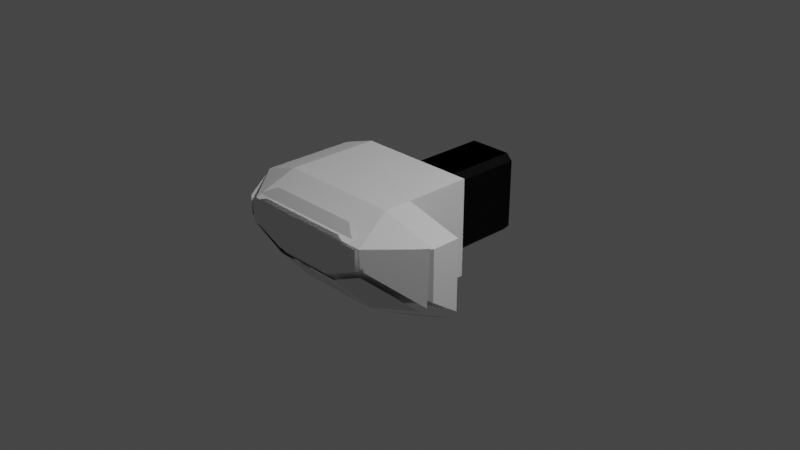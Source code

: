 # Source: ERSInternal.blend  (saved by Blender 3.1.7; exported with 4.5.12 LTS)
import bpy
from mathutils import Matrix  # noqa: F401  (used for matrix-valued properties, if any)

bpy.ops.wm.read_factory_settings(use_empty=True)
scene = bpy.context.scene
scene.name = 'Scene'

# ---- collections
col_collection = bpy.data.collections.new('Collection'); scene.collection.children.link(col_collection)
col_collider_collider_010 = bpy.data.collections.new('collider:collider.010')  # instanced only; not linked into the scene
col_collider_collider_collider = bpy.data.collections.new('collider:collider:collider')  # instanced only; not linked into the scene
col_collider_collider_011 = bpy.data.collections.new('collider:collider.011')  # instanced only; not linked into the scene
col_collider_collider_collider_001 = bpy.data.collections.new('collider:collider:collider.001')  # instanced only; not linked into the scene

# ---- images (referenced by path relative to the original .blend; pixels are not part of the script)
import os
ASSET_DIR = os.environ.get("B2B_ASSET_DIR", "")  # directory of the original .blend (textures are referenced by path, not embedded)
HERE = os.path.dirname(os.path.abspath(__file__))  # packed textures are extracted next to this script under _unpacked/

def load_image(name, relpath, width, height, colorspace="sRGB"):
    """Load a texture the original file referenced (path relative to the .blend, or extracted next to this script)."""
    p = next((c for c in (os.path.join(HERE, relpath), os.path.join(ASSET_DIR, relpath)) if relpath and os.path.exists(c)), "")
    if p:
        img = bpy.data.images.load(p, check_existing=True)
        img.name = name
    else:  # same state as the original file: an image datablock whose file is absent (Cycles renders it pink)
        img = bpy.data.images.new(name, width, height)
        img.source = "FILE"
        img.filepath = "//" + (relpath or name)
    img.colorspace_settings.name = colorspace
    return img
img_ers_torec_diffusemap_v2 = load_image('ERS_Torec-DiffuseMap_V2', 'ERS_Torec-DiffuseMap_V2.dds', 1024, 1024, 'sRGB')
img_ers_torecnormalmap_v2 = load_image('ERS_TorecNormalMap_v2', 'ERS_TorecNormalMap_v2.dds', 1024, 1024, 'sRGB')

# ---- materials (node trees are filled in below, after node groups)
mat_material_002 = bpy.data.materials.new('Material.002')
mat_material_002.use_transparent_shadow = False
mat_material_003 = bpy.data.materials.new('Material.003')
mat_material_003.use_transparent_shadow = False
mat_ersinternal001mat = bpy.data.materials.new('ERSInternal001Mat')
mat_ersinternal001mat.use_transparent_shadow = False

# ---- node groups
ng_color4 = bpy.data.node_groups.new('Color4', 'ShaderNodeTree')
_s = ng_color4.interface.new_socket(name='Color', in_out='OUTPUT', socket_type='NodeSocketColor')
_s = ng_color4.interface.new_socket(name='Alpha', in_out='OUTPUT', socket_type='NodeSocketFloat')
_s = ng_color4.interface.new_socket(name='Color', in_out='INPUT', socket_type='NodeSocketColor')
_s = ng_color4.interface.new_socket(name='Alpha', in_out='INPUT', socket_type='NodeSocketFloat')
_s.min_value = 1.0
_N = ng_color4.nodes; _L = ng_color4.links
n0 = _N.new('NodeGroupInput'); n0.name = 'Group Input'; n0.location = (-403, 18)
n1 = _N.new('NodeGroupOutput'); n1.name = 'Group Output'; n1.location = (154, 24)
_L.new(n0.outputs[1], n1.inputs[1])
_L.new(n0.outputs[0], n1.inputs[0])
n1.is_active_output = True
ng_maincolor = bpy.data.node_groups.new('MainColor', 'ShaderNodeTree')
_s = ng_maincolor.interface.new_socket(name='Color', in_out='OUTPUT', socket_type='NodeSocketColor')
_s = ng_maincolor.interface.new_socket(name='Alpha', in_out='OUTPUT', socket_type='NodeSocketFloat')
_s = ng_maincolor.interface.new_socket(name='VColor', in_out='INPUT', socket_type='NodeSocketColor')
_s = ng_maincolor.interface.new_socket(name='VAlpha', in_out='INPUT', socket_type='NodeSocketFloat')
_s.min_value = 1e+04
_s = ng_maincolor.interface.new_socket(name='CColor', in_out='INPUT', socket_type='NodeSocketColor')
_s = ng_maincolor.interface.new_socket(name='CAlpha', in_out='INPUT', socket_type='NodeSocketFloat')
_s.min_value = 1.0
_s = ng_maincolor.interface.new_socket(name='TColor', in_out='INPUT', socket_type='NodeSocketColor')
_s = ng_maincolor.interface.new_socket(name='TAlpha', in_out='INPUT', socket_type='NodeSocketFloat')
_s.min_value = 1.0
_N = ng_maincolor.nodes; _L = ng_maincolor.links
n0 = _N.new('NodeGroupInput'); n0.name = 'Group Input'; n0.location = (-284, 35)
n1 = _N.new('NodeGroupOutput'); n1.name = 'Group Output'; n1.location = (332, -19)
n2 = _N.new('ShaderNodeMix'); n2.name = 'VC*CC*TC'; n2.location = (127, -33)
n2.label = 'VC*CC*TC'
n2.hide = True
n2.data_type = 'RGBA'
n2.blend_type = 'MULTIPLY'
n2.inputs[0].default_value = 1.0
n3 = _N.new('ShaderNodeMix'); n3.name = 'VC*CC'; n3.location = (-44, 33)
n3.label = 'VC*CC'
n3.hide = True
n3.data_type = 'RGBA'
n3.blend_type = 'MULTIPLY'
n3.inputs[0].default_value = 1.0
n4 = _N.new('ShaderNodeMath'); n4.name = 'VA*CA'; n4.location = (-59, -19)
n4.label = 'VA*CA'
n4.hide = True
n4.operation = 'MULTIPLY'
n4.inputs[2].default_value = 0.0
n5 = _N.new('ShaderNodeMath'); n5.name = 'VA*CA*TA'; n5.location = (130, -79)
n5.label = 'VA*CA*TA'
n5.hide = True
n5.operation = 'MULTIPLY'
n5.inputs[2].default_value = 0.0
_L.new(n0.outputs[2], n3.inputs[7])
_L.new(n0.outputs[4], n2.inputs[7])
_L.new(n2.outputs[2], n1.inputs[0])
_L.new(n3.outputs[2], n2.inputs[6])
_L.new(n0.outputs[0], n3.inputs[6])
_L.new(n0.outputs[1], n4.inputs[0])
_L.new(n0.outputs[3], n4.inputs[1])
_L.new(n4.outputs[0], n5.inputs[0])
_L.new(n0.outputs[5], n5.inputs[1])
_L.new(n5.outputs[0], n1.inputs[1])
n1.is_active_output = True
ng_standardshader = bpy.data.node_groups.new('StandardShader', 'ShaderNodeTree')
_s = ng_standardshader.interface.new_socket(name='BSDF', in_out='OUTPUT', socket_type='NodeSocketShader')
_s = ng_standardshader.interface.new_socket(name='BaseColor', in_out='INPUT', socket_type='NodeSocketColor')
_s = ng_standardshader.interface.new_socket(name='Shininess', in_out='INPUT', socket_type='NodeSocketFloat')
_s.min_value = 1e+04
_s = ng_standardshader.interface.new_socket(name='Gloss', in_out='INPUT', socket_type='NodeSocketFloat')
_s.min_value = 1e+04
_s = ng_standardshader.interface.new_socket(name='Emission', in_out='INPUT', socket_type='NodeSocketColor')
_s = ng_standardshader.interface.new_socket(name='Emission Strength', in_out='INPUT', socket_type='NodeSocketFloat')
_s.min_value = 1e+06
_s = ng_standardshader.interface.new_socket(name='Alpha', in_out='INPUT', socket_type='NodeSocketFloat')
_s.min_value = 1.0
_s = ng_standardshader.interface.new_socket(name='NormalColor', in_out='INPUT', socket_type='NodeSocketColor')
_N = ng_standardshader.nodes; _L = ng_standardshader.links
n0 = _N.new('NodeGroupOutput'); n0.name = 'Group Output'; n0.location = (555, 248)
n1 = _N.new('NodeGroupInput'); n1.name = 'Group Input'; n1.location = (-444, 74)
n2 = _N.new('ShaderNodeNormalMap'); n2.name = 'Normal Map'; n2.location = (-96, -256)
n2.hide = True
n3 = _N.new('ShaderNodeMath'); n3.name = 'Roughness'; n3.location = (-4, -2)
n3.label = 'Roughness'
n3.hide = True
n3.operation = 'SQRT'
n3.inputs[2].default_value = 0.0
n4 = _N.new('ShaderNodeMath'); n4.name = 'SpecularConv'; n4.location = (-120, 39)
n4.label = 'SpecularConv'
n4.hide = True
n4.operation = 'SQRT'
n4.inputs[2].default_value = 0.0
n5 = _N.new('ShaderNodeMath'); n5.name = 'Gloss2Rough'; n5.location = (-176, -1)
n5.label = 'Gloss2Rough'
n5.hide = True
n5.operation = 'SUBTRACT'
n5.inputs[0].default_value = 1.0
n5.inputs[2].default_value = 0.0
n6 = _N.new('ShaderNodeBsdfPrincipled'); n6.name = 'Principled BSDF'; n6.location = (226, 256)
n6.distribution = 'GGX'
n6.subsurface_method = 'BURLEY'
n6.inputs[3].default_value = 1.45
_L.new(n6.outputs[0], n0.inputs[0])
_L.new(n4.outputs[0], n6.inputs[13])
_L.new(n1.outputs[3], n6.inputs[27])
_L.new(n3.outputs[0], n6.inputs[2])
_L.new(n1.outputs[0], n6.inputs[0])
_L.new(n1.outputs[1], n4.inputs[0])
_L.new(n1.outputs[6], n2.inputs[1])
_L.new(n5.outputs[0], n3.inputs[0])
_L.new(n1.outputs[2], n5.inputs[1])
_L.new(n2.outputs[0], n6.inputs[5])
_L.new(n1.outputs[5], n6.inputs[4])
_L.new(n1.outputs[4], n6.inputs[28])
n0.is_active_output = True
ng_dxtnormal = bpy.data.node_groups.new('dxtNormal', 'ShaderNodeTree')
_s = ng_dxtnormal.interface.new_socket(name='Color', in_out='OUTPUT', socket_type='NodeSocketColor')
_s = ng_dxtnormal.interface.new_socket(name='RGB', in_out='INPUT', socket_type='NodeSocketColor')
_s = ng_dxtnormal.interface.new_socket(name='Alpha', in_out='INPUT', socket_type='NodeSocketFloat')
_s.min_value = 1e+04
_N = ng_dxtnormal.nodes; _L = ng_dxtnormal.links
n0 = _N.new('NodeReroute'); n0.name = 'Reroute'; n0.location = (396, 44)
n0.width = 100
n0.socket_idname = 'NodeSocketFloat'
n1 = _N.new('NodeReroute'); n1.name = 'Reroute.002'; n1.location = (378, 56)
n1.width = 100
n1.socket_idname = 'NodeSocketFloat'
n2 = _N.new('NodeReroute'); n2.name = 'Reroute.001'; n2.location = (376, 13)
n2.width = 100
n2.socket_idname = 'NodeSocketFloat'
n3 = _N.new('NodeGroupInput'); n3.name = 'dxtNormalInput'; n3.location = (36, 79)
n3.label = 'dxtNormalInput'
n4 = _N.new('NodeGroupOutput'); n4.name = 'dxtNormalOutput'; n4.location = (1779, 73)
n4.label = 'dxtNormalOutput'
n5 = _N.new('ShaderNodeSeparateColor'); n5.name = 'dxtNormal.separateRGB'; n5.location = (215, 54)
n5.label = 'separateRGB'
n5.width = 125
n5.hide = True
n6 = _N.new('ShaderNodeVectorMath'); n6.name = 'mul2'; n6.location = (611, 34)
n6.label = '*2'
n6.hide = True
n6.operation = 'SCALE'
n6.inputs[3].default_value = 2.0
n7 = _N.new('ShaderNodeCombineXYZ'); n7.name = 'Combine XYZ'; n7.location = (446, 34)
n7.hide = True
n8 = _N.new('ShaderNodeVectorMath'); n8.name = 'xy_dot_xy'; n8.location = (941, 34)
n8.label = 'xy . xy'
n8.hide = True
n8.operation = 'DOT_PRODUCT'
n9 = _N.new('ShaderNodeMath'); n9.name = 'subXY'; n9.location = (1106, 34)
n9.label = 'Z^2'
n9.hide = True
n9.operation = 'SUBTRACT'
n9.use_clamp = True
n9.inputs[0].default_value = 1.0
n9.inputs[2].default_value = 0.0
n10 = _N.new('ShaderNodeMath'); n10.name = 'sqrtZ2'; n10.location = (1271, 34)
n10.label = 'Z = sqrt(1-X^2-Y^2)'
n10.hide = True
n10.operation = 'SQRT'
n10.inputs[2].default_value = 0.0
n11 = _N.new('ShaderNodeCombineColor'); n11.name = 'Combine RGB'; n11.location = (1593, 53)
n11.hide = True
n12 = _N.new('ShaderNodeMath'); n12.name = 'zToBlue'; n12.location = (1436, 34)
n12.label = 'Z to Blue'
n12.hide = True
n12.operation = 'MULTIPLY_ADD'
n13 = _N.new('ShaderNodeVectorMath'); n13.name = 'sub1'; n13.location = (776, 34)
n13.label = '-1'
n13.hide = True
n13.operation = 'SUBTRACT'
n13.inputs[1].default_value = (1.0, 1.0, 0.0)
_L.new(n3.outputs[0], n5.inputs[0])
_L.new(n5.outputs[1], n0.inputs[0])
_L.new(n3.outputs[1], n2.inputs[0])
_L.new(n2.outputs[0], n1.inputs[0])
_L.new(n1.outputs[0], n11.inputs[0])
_L.new(n11.outputs[0], n4.inputs[0])
_L.new(n7.outputs[0], n6.inputs[0])
_L.new(n6.outputs[0], n13.inputs[0])
_L.new(n9.outputs[0], n10.inputs[0])
_L.new(n10.outputs[0], n12.inputs[0])
_L.new(n12.outputs[0], n11.inputs[2])
_L.new(n0.outputs[0], n7.inputs[1])
_L.new(n2.outputs[0], n7.inputs[0])
_L.new(n0.outputs[0], n11.inputs[1])
_L.new(n13.outputs[0], n8.inputs[0])
_L.new(n13.outputs[0], n8.inputs[1])
_L.new(n8.outputs[1], n9.inputs[1])
n4.is_active_output = True

# ---- material node trees
mat_material_002.use_nodes = True; mat_material_002.node_tree.nodes.clear()
_N = mat_material_002.node_tree.nodes; _L = mat_material_002.node_tree.links
n0 = _N.new('ShaderNodeBsdfPrincipled'); n0.name = 'Principled BSDF'; n0.location = (10, 300)
n0.distribution = 'GGX'
n0.subsurface_method = 'RANDOM_WALK_SKIN'
n0.inputs[3].default_value = 1.45
n0.inputs[27].default_value = (0.0, 0.0, 0.0, 1.0)
n0.inputs[28].default_value = 1.0
n1 = _N.new('ShaderNodeOutputMaterial'); n1.name = 'Material Output'; n1.location = (300, 300)
_L.new(n0.outputs[0], n1.inputs[0])
n1.is_active_output = True
mat_material_003.use_nodes = True; mat_material_003.node_tree.nodes.clear()
_N = mat_material_003.node_tree.nodes; _L = mat_material_003.node_tree.links
n0 = _N.new('ShaderNodeOutputMaterial'); n0.name = 'Material Output'; n0.location = (300, 300)
n1 = _N.new('ShaderNodeMixShader'); n1.name = 'Mix Shader'; n1.location = (19, 220)
n2 = _N.new('ShaderNodeLightPath'); n2.name = 'Light Path'; n2.location = (-232, 180)
n2.hide = True
n3 = _N.new('ShaderNodeEmission'); n3.name = 'Emission'; n3.location = (-210, 127)
n3.hide = True
n4 = _N.new('ShaderNodeGroup'); n4.name = '_Color'; n4.location = (-420, 126)
n4.label = '_Color'
n4.hide = True
n4.node_tree = ng_color4
n4.inputs[0].default_value = (1.0, 1.0, 1.0, 1.0)
n4.inputs[1].default_value = 1.0
_L.new(n1.outputs[0], n0.inputs[0])
_L.new(n2.outputs[0], n1.inputs[0])
_L.new(n3.outputs[0], n1.inputs[2])
_L.new(n4.outputs[0], n3.inputs[0])
_L.new(n4.outputs[1], n3.inputs[1])
n0.is_active_output = True
mat_ersinternal001mat.use_nodes = True; mat_ersinternal001mat.node_tree.nodes.clear()
_N = mat_ersinternal001mat.node_tree.nodes; _L = mat_ersinternal001mat.node_tree.links
n0 = _N.new('ShaderNodeVertexColor'); n0.name = 'Vertex Color'; n0.location = (-88, -138)
n0.hide = True
n1 = _N.new('ShaderNodeTexImage'); n1.name = '_MainTex'; n1.location = (-200, -238)
n1.label = '_MainTex'
n1.hide = True
n1.image = img_ers_torec_diffusemap_v2
n2 = _N.new('ShaderNodeTexImage'); n2.name = '_BumpMap'; n2.location = (-188, -311)
n2.label = '_BumpMap'
n2.hide = True
n2.image = img_ers_torecnormalmap_v2
n3 = _N.new('ShaderNodeUVMap'); n3.name = 'UV Map'; n3.location = (-398, -256)
n4 = _N.new('ShaderNodeOutputMaterial'); n4.name = 'Material Output'; n4.location = (730, -26)
n5 = _N.new('ShaderNodeGroup'); n5.name = '_Color'; n5.location = (-87, -190)
n5.label = '_Color'
n5.hide = True
n5.node_tree = ng_color4
n5.inputs[0].default_value = (1.0, 1.0, 1.0, 1.0)
n5.inputs[1].default_value = 1.0
n6 = _N.new('ShaderNodeGroup'); n6.name = 'MainColor'; n6.location = (104, -41)
n6.node_tree = ng_maincolor
n7 = _N.new('ShaderNodeGroup'); n7.name = 'StandardShader'; n7.location = (489, -47)
n7.node_tree = ng_standardshader
n7.inputs[3].default_value = (0.0, 0.0, 0.0, 1.0)
n7.inputs[4].default_value = 1.0
n8 = _N.new('ShaderNodeValue'); n8.name = '_Shininess'; n8.location = (289, -30)
n8.label = '_Shininess'
n8.hide = True
n8.outputs[0].default_value = 0.452
n9 = _N.new('ShaderNodeGroup'); n9.name = 'dxtNormal'; n9.location = (104, -318)
n9.hide = True
n9.node_tree = ng_dxtnormal
n10 = _N.new('ShaderNodeValue'); n10.name = '_Opacity'; n10.location = (277, -211)
n10.label = '_Opacity'
n10.hide = True
n10.outputs[0].default_value = 1.0
_L.new(n2.outputs[0], n9.inputs[0])
_L.new(n2.outputs[1], n9.inputs[1])
_L.new(n5.outputs[0], n6.inputs[2])
_L.new(n5.outputs[1], n6.inputs[3])
_L.new(n6.outputs[0], n7.inputs[0])
_L.new(n6.outputs[1], n7.inputs[2])
_L.new(n3.outputs[0], n1.inputs[0])
_L.new(n1.outputs[0], n6.inputs[4])
_L.new(n1.outputs[1], n6.inputs[5])
_L.new(n7.outputs[0], n4.inputs[0])
_L.new(n3.outputs[0], n2.inputs[0])
_L.new(n0.outputs[0], n6.inputs[0])
_L.new(n0.outputs[1], n6.inputs[1])
_L.new(n8.outputs[0], n7.inputs[1])
_L.new(n9.outputs[0], n7.inputs[6])
_L.new(n10.outputs[0], n7.inputs[5])
n4.is_active_output = True

# ---- world
world_world = bpy.data.worlds.new('World'); scene.world = world_world
world_world.use_nodes = True; world_world.node_tree.nodes.clear()
_N = world_world.node_tree.nodes; _L = world_world.node_tree.links
n0 = _N.new('ShaderNodeOutputWorld'); n0.name = 'World Output'; n0.location = (300, 300)
n1 = _N.new('ShaderNodeBackground'); n1.name = 'Background'; n1.location = (10, 300)
n1.inputs[0].default_value = (0.05088, 0.05088, 0.05088, 1.0)
_L.new(n1.outputs[0], n0.inputs[0])
n0.is_active_output = True
world_world.color = (0.05088, 0.05088, 0.05088)
world_world.use_sun_shadow = False
world_world.sun_shadow_jitter_overblur = 0.0

# ---- cameras
cam_camera = bpy.data.cameras.new('Camera')
cam_camera.clip_end = 100.0
cam_camera.ortho_scale = 7.314

# ---- lights
light_light = bpy.data.lights.new('Light', 'POINT')
light_light.transmission_factor = 0.0
light_light.energy = 1000.0
light_light.shadow_soft_size = 0.1
light_light.shadow_maximum_resolution = 0.006
light_light.use_absolute_resolution = True

# ---- meshes
me_cube_001 = bpy.data.meshes.new('Cube.001')
me_cube_001.from_pydata([(-0.7885, -0.3982, -0.5582), (-0.7885, -0.3982, 0.5224), (-0.3124, 0.3399, -0.4982), (-0.3124, 0.3399, 0.423), (0.5697, -0.3982, -0.5582), (0.5697, -0.3982, 0.5224), (0.3148, 0.3399, -0.4982), (0.3148, 0.3399, 0.423), (-1.188, 0.3399, -0.4324), (-1.188, -0.3982, -0.4324), (-1.188, -0.3982, 0.3912), (-1.188, 0.3399, 0.3912), (-0.7885, -0.8298, -0.4179), (-0.7885, -0.7083, 0.5224), (0.5697, -0.7083, 0.5224), (0.5697, -0.8298, -0.4179), (-1.188, -0.7083, -0.2121), (-1.188, -0.7083, 0.3912), (1.204, -0.3982, -0.403), (1.204, -0.7083, -0.1879), (1.204, -0.3982, 0.3652), (1.204, -0.7083, 0.3652), (-0.3398, -1.206, -0.06889), (-0.7552, -1.206, 0.3689), (0.757, -1.206, 0.3689), (0.2753, -1.206, -0.06889), (-0.7533, -1.206, 0.158), (0.7697, -1.206, 0.158), (-0.7885, 0.3399, 0.5224), (-0.7885, 0.3399, -0.5582), (0.5697, 0.3399, -0.5582), (0.5697, 0.3399, 0.5224)], [], [(28, 1, 10, 11), (30, 4, 5, 31), (10, 1, 13, 17), (29, 0, 4, 30), (31, 5, 1, 28), (9, 8, 11, 10), (0, 29, 8, 9), (29, 28, 11, 8), (5, 4, 18, 20), (21, 19, 27, 24), (17, 13, 23), (4, 0, 12, 15), (0, 9, 16, 12), (9, 10, 17, 16), (1, 5, 14, 13), (20, 18, 19, 21), (14, 5, 20, 21), (4, 15, 19, 18), (14, 21, 24), (25, 22, 23, 24), (23, 22, 26), (25, 24, 27), (13, 14, 24, 23), (19, 15, 25, 27), (12, 16, 26, 22), (16, 17, 23, 26), (15, 12, 22, 25), (2, 3, 28, 29), (6, 2, 29, 30), (3, 7, 31, 28), (7, 6, 30, 31)])
_uv = me_cube_001.uv_layers.new(name='UVMap')
_uv.uv.foreach_set('vector', [0.875, 0.5, 0.875, 0.75, 0.875, 0.75, 0.875, 0.5, 0.375, 0.5, 0.375, 0.75, 0.625, 0.75, 0.625, 0.5, 0.875, 0.75, 0.875, 0.75, 0.875, 0.75, 0.875, 0.75, 0.125, 0.5, 0.125, 0.75, 0.375, 0.75, 0.375, 0.5, 0.625, 0.5, 0.625, 0.75, 0.875, 0.75, 0.875, 0.5, 0.375, 0.0, 0.375, 0.25, 0.625, 0.25, 0.625, 0.0, 0.125, 0.75, 0.125, 0.5, 0.125, 0.5, 0.125, 0.75, 0.375, 0.25, 0.625, 0.25, 0.625, 0.25, 0.375, 0.25, 0.625, 0.75, 0.375, 0.75, 0.375, 0.75, 0.625, 0.75, 0.625, 0.75, 0.375, 0.75, 0.375, 0.75, 0.625, 0.75, 0.875, 0.75, 0.875, 0.75, 0.875, 0.75, 0.375, 0.75, 0.125, 0.75, 0.125, 0.75, 0.375, 0.75, 0.125, 0.75, 0.125, 0.75, 0.125, 0.75, 0.125, 0.75, 0.375, 0.0, 0.625, 0.0, 0.625, 0.0, 0.375, 0.0, 0.875, 0.75, 0.625, 0.75, 0.625, 0.75, 0.875, 0.75, 0.625, 0.75, 0.375, 0.75, 0.375, 0.75, 0.625, 0.75, 0.625, 0.75, 0.625, 0.75, 0.625, 0.75, 0.625, 0.75, 0.375, 0.75, 0.375, 0.75, 0.375, 0.75, 0.375, 0.75, 0.625, 0.75, 0.625, 0.75, 0.625, 0.75, 0.375, 0.75, 0.375, 1.0, 0.625, 1.0, 0.625, 0.75, 0.625, 1.0, 0.375, 1.0, 0.375, 1.0, 0.375, 0.75, 0.625, 0.75, 0.375, 0.75, 0.875, 0.75, 0.625, 0.75, 0.625, 0.75, 0.875, 0.75, 0.375, 0.75, 0.375, 0.75, 0.375, 0.75, 0.375, 0.75, 0.125, 0.75, 0.125, 0.75, 0.125, 0.75, 0.125, 0.75, 0.375, 0.0, 0.625, 0.0, 0.625, 0.0, 0.375, 0.0, 0.375, 0.75, 0.125, 0.75, 0.125, 0.75, 0.375, 0.75, 0.398, 0.2683, 0.602, 0.2683, 0.625, 0.25, 0.375, 0.25, 0.398, 0.4817, 0.398, 0.2683, 0.375, 0.25, 0.375, 0.5, 0.602, 0.2683, 0.602, 0.4817, 0.625, 0.5, 0.625, 0.25, 0.602, 0.4817, 0.398, 0.4817, 0.375, 0.5, 0.625, 0.5])
me_cube_001.use_remesh_fix_poles = True
me_cube_001.use_remesh_preserve_attributes = False
me_cube_001.update()
me_externalglassframeborderobj1_001 = bpy.data.meshes.new('ExternalGlassFrameBorderObj1.001')
me_externalglassframeborderobj1_001.from_pydata([(-0.05986, -0.45, -0.1257), (-0.4293, -0.3573, 0.2784), (-0.4293, 0.3573, 0.2784), (-0.05986, 0.45, -0.1257), (-0.4268, -0.6776, 0.8162), (-0.3197, -0.5177, 0.8973), (-0.3197, 0.5177, 0.8973), (-0.4268, 0.6776, 0.8162), (-0.4276, 0.823, 0.539), (-0.4268, 0.8225, 0.7465), (0.05312, 1.18, 0.7425), (0.02271, 1.18, 0.1368), (-0.4613, -0.7526, 0.7468), (-0.4613, 0.7526, 0.7468), (-0.4618, 0.7427, 0.5231), (-0.4616, 0.357, 0.357), (-0.4616, -0.357, 0.357), (-0.4618, -0.7427, 0.5231), (-0.4289, 0.7777, 0.4673), (-0.008418, 1.113, 0.0882), (-0.05862, 0.4831, -0.1197), (-0.4291, 0.3901, 0.2859), (-0.4268, -0.8225, 0.7465), (-0.4276, -0.823, 0.539), (0.02271, -1.18, 0.1368), (0.05312, -1.18, 0.7425), (-0.008418, -1.113, 0.0882), (-0.4289, -0.7777, 0.4673), (-0.4291, -0.3901, 0.2859), (-0.05862, -0.4831, -0.1197), (0.01515, 0.5496, -0.1549), (0.06306, 1.154, 0.04234), (0.3616, 1.208, -0.09094), (0.3618, 0.7964, -0.262), (0.3616, -1.208, -0.09094), (0.06306, -1.154, 0.04234), (0.01515, -0.5496, -0.1549), (0.3618, -0.7964, -0.262)], [], [(0, 3, 2, 1), (4, 7, 6, 5), (22, 25, 24, 23), (19, 18, 21, 20), (35, 34, 37, 36), (9, 8, 11, 10), (14, 13, 12, 17, 16, 15), (30, 33, 32, 31), (28, 27, 26, 29)])
_uv = me_externalglassframeborderobj1_001.uv_layers.new(name='UVMap')
_uv.uv.foreach_set('vector', [0.8247, 0.9508, 0.8247, 0.972, 0.831, 0.972, 0.831, 0.9508, 0.8315, 0.9787, 0.8315, 0.9504, 0.8242, 0.9504, 0.8242, 0.9787, 0.825, 0.9553, 0.8237, 0.9739, 0.8415, 0.9739, 0.8413, 0.9553, 0.8247, 0.9788, 0.831, 0.9788, 0.831, 0.972, 0.8247, 0.972, 0.8237, 0.9558, 0.8237, 0.9653, 0.8412, 0.9653, 0.8415, 0.9558, 0.8273, 0.9708, 0.8357, 0.9708, 0.8358, 0.9612, 0.8266, 0.9612, 0.8327, 0.9505, 0.8236, 0.9503, 0.8236, 0.9797, 0.8327, 0.9795, 0.8413, 0.9772, 0.8413, 0.9511, 0.8362, 0.9614, 0.8361, 0.9566, 0.8271, 0.9566, 0.8271, 0.9614, 0.8422, 0.9557, 0.8232, 0.9557, 0.8232, 0.9734, 0.8422, 0.9734])
me_externalglassframeborderobj1_001.materials.append(mat_material_002)
me_externalglassframeborderobj1_001.use_remesh_fix_poles = True
me_externalglassframeborderobj1_001.use_remesh_preserve_attributes = False
me_externalglassframeborderobj1_001.update()
me_externalglassframeborderobj1_001.normals_split_custom_set([tuple(v) for v in zip(*[iter([0.7381, 3.371e-08, 0.6747, 0.7381, 3.371e-08, 0.6747, 0.7381, 3.371e-08, 0.6747, 0.7381, 3.371e-08, 0.6747, 0.6041, 0.0, -0.7969, 0.6041, 0.0, -0.7969, 0.6041, 0.0, -0.7969, 0.6041, 0.0, -0.7969, 0.6025, 0.7977, -0.02375, 0.6025, 0.7977, -0.02375, 0.6025, 0.7977, -0.02375, 0.6025, 0.7977, -0.02375, 0.7478, -0.2693, 0.6068, 0.7478, -0.2693, 0.6068, 0.7478, -0.2693, 0.6068, 0.7478, -0.2693, 0.6068, 0.4587, 0.3218, 0.8283, 0.4587, 0.3218, 0.8283, 0.4587, 0.3218, 0.8283, 0.4587, 0.3218, 0.8283, 0.6025, -0.7977, -0.02375, 0.6025, -0.7977, -0.02375, 0.6025, -0.7977, -0.02375, 0.6025, -0.7977, -0.02375, 1.0, -1.441e-08, -0.001027, 1.0, -1.441e-08, -0.001027, 1.0, -1.441e-08, -0.001027, 1.0, -1.441e-08, -0.001027, 0.9794, 0.202, -0.001006, 0.9795, 0.1855, 0.07888, 0.4587, -0.3218, 0.8283, 0.4587, -0.3218, 0.8283, 0.4587, -0.3218, 0.8283, 0.4587, -0.3218, 0.8283, 0.7478, 0.2693, 0.6068, 0.7478, 0.2693, 0.6068, 0.7478, 0.2693, 0.6068, 0.7478, 0.2693, 0.6068])] * 3)])
me_pcube175_003 = bpy.data.meshes.new('pCube175.003')
me_pcube175_003.from_pydata([(-0.01033, -0.2369, -0.4523), (-0.01033, 0.307, 0.3822), (-0.01033, -0.2369, 0.4523), (-0.01033, 0.2369, 0.4523), (-0.01033, -0.307, 0.3822), (-0.01033, 0.307, -0.3822), (-0.01033, 0.2369, -0.4523), (-0.01033, -0.307, -0.3822), (0.01861, -0.2369, 0.4523), (0.01861, 0.2369, 0.4523), (0.01861, -0.307, -0.3822), (0.01861, -0.2369, -0.4523), (0.01861, -0.307, 0.3822), (0.01861, 0.307, 0.3822), (0.01861, 0.307, -0.3822), (0.01861, 0.2369, -0.4523)], [], [(1, 5, 6, 0, 7, 4, 2, 3), (5, 14, 15, 6), (3, 9, 13, 1), (7, 10, 12, 4), (2, 8, 9, 3), (6, 15, 11, 0), (1, 13, 14, 5), (4, 12, 8, 2), (0, 11, 10, 7)])
_uv = me_pcube175_003.uv_layers.new(name='UVMap')
_uv.uv.foreach_set('vector', [0.3966, 0.8512, 0.3966, 0.5699, 0.4202, 0.5442, 0.5798, 0.5442, 0.6034, 0.5699, 0.6034, 0.8512, 0.5798, 0.8769, 0.4202, 0.8769, 0.3966, 0.5699, 0.3966, 0.5699, 0.4202, 0.5442, 0.4202, 0.5442, 0.4202, 0.8769, 0.4202, 0.8769, 0.3966, 0.8512, 0.3966, 0.8512, 0.6034, 0.5699, 0.6034, 0.5699, 0.6034, 0.8512, 0.6034, 0.8512, 0.5798, 0.8769, 0.5798, 0.8769, 0.4202, 0.8769, 0.4202, 0.8769, 0.4202, 0.5442, 0.4202, 0.5442, 0.5798, 0.5442, 0.5798, 0.5442, 0.3966, 0.8512, 0.3966, 0.8512, 0.3966, 0.5699, 0.3966, 0.5699, 0.6034, 0.8512, 0.6034, 0.8512, 0.5798, 0.8769, 0.5798, 0.8769, 0.5798, 0.5442, 0.5798, 0.5442, 0.6034, 0.5699, 0.6034, 0.5699])
me_pcube175_003.materials.append(mat_material_003)
me_pcube175_003.use_remesh_fix_poles = True
me_pcube175_003.use_remesh_preserve_attributes = False
me_pcube175_003.update()
me_pcube175_003.normals_split_custom_set([tuple(v) for v in zip(*[iter([-1.0, 1.325e-07, 0.0, -1.0, 1.325e-07, 0.0, -1.0, 1.325e-07, 0.0, -1.0, 1.325e-07, 0.0, -1.0, 1.325e-07, 0.0, -1.0, 1.325e-07, 0.0, -1.0, 1.325e-07, 0.0, -1.0, 1.325e-07, 0.0, 0.0, 0.7071, -0.7071, 0.0, 0.7071, -0.7071, 0.0, 0.7071, -0.7071, 0.0, 0.7071, -0.7071, 0.0, 0.7071, 0.7071, 0.0, 0.7071, 0.7071, 0.0, 0.7071, 0.7071, 0.0, 0.7071, 0.7071, 0.0, -1.0, 0.0, 0.0, -1.0, 0.0, 0.0, -1.0, 0.0, 0.0, -1.0, 0.0, 0.0, 0.0, 1.0, 0.0, 0.0, 1.0, 0.0, 0.0, 1.0, 0.0, 0.0, 1.0, 0.0, 0.0, -1.0, 0.0, 0.0, -1.0, 0.0, 0.0, -1.0, 0.0, 0.0, -1.0, 0.0, 1.0, 0.0, 0.0, 1.0, 0.0, 0.0, 1.0, 0.0, 0.0, 1.0, 0.0, 0.0, -0.7071, 0.7071, 0.0, -0.7071, 0.7071, 0.0, -0.7071, 0.7071, 0.0, -0.7071, 0.7071, 0.0, -0.7071, -0.7071, 0.0, -0.7071, -0.7071, 0.0, -0.7071, -0.7071, 0.0, -0.7071, -0.7071])] * 3)])
me_pcube175_004 = bpy.data.meshes.new('pCube175.004')
me_pcube175_004.from_pydata([(0.4523, -0.2369, -4.919e-08), (0.4523, 0.2369, 6.409e-08), (-0.3822, -0.307, -6.601e-08), (-0.4523, -0.2369, -4.919e-08), (0.3822, -0.307, -6.601e-08), (0.3822, 0.307, 8.091e-08), (-0.3822, 0.307, 8.091e-08), (-0.4523, 0.2369, 6.409e-08), (0.4523, -0.2369, -1.0), (0.4523, 0.2369, -1.0), (-0.3822, -0.307, -1.0), (-0.4523, -0.2369, -1.0), (0.3822, -0.307, -1.0), (0.3822, 0.307, -1.0), (-0.3822, 0.307, -1.0), (-0.4523, 0.2369, -1.0)], [], [(7, 15, 14, 6), (5, 13, 9, 1), (4, 12, 10, 2), (1, 9, 8, 0), (3, 11, 15, 7), (6, 14, 13, 5), (0, 8, 12, 4), (2, 10, 11, 3)])
_uv = me_pcube175_004.uv_layers.new(name='UVMap')
_uv.uv.foreach_set('vector', [0.4202, 0.5442, 0.4202, 0.5442, 0.3966, 0.5699, 0.3966, 0.5699, 0.3966, 0.8512, 0.3966, 0.8512, 0.4202, 0.8769, 0.4202, 0.8769, 0.6034, 0.8512, 0.6034, 0.8512, 0.6034, 0.5699, 0.6034, 0.5699, 0.4202, 0.8769, 0.4202, 0.8769, 0.5798, 0.8769, 0.5798, 0.8769, 0.5798, 0.5442, 0.5798, 0.5442, 0.4202, 0.5442, 0.4202, 0.5442, 0.3966, 0.5699, 0.3966, 0.5699, 0.3966, 0.8512, 0.3966, 0.8512, 0.5798, 0.8769, 0.5798, 0.8769, 0.6034, 0.8512, 0.6034, 0.8512, 0.6034, 0.5699, 0.6034, 0.5699, 0.5798, 0.5442, 0.5798, 0.5442])
me_pcube175_004.materials.append(mat_ersinternal001mat)
me_pcube175_004.use_remesh_fix_poles = True
me_pcube175_004.use_remesh_preserve_attributes = False
me_pcube175_004.update()
me_pcube175_004.normals_split_custom_set([tuple(v) for v in zip(*[iter([0.7071, -0.7071, -1.691e-07, 0.7071, -0.7071, -1.691e-07, 0.7071, -0.7071, -1.691e-07, 0.7071, -0.7071, -1.691e-07, -0.7071, -0.7071, -1.691e-07, -0.7071, -0.7071, -1.691e-07, -0.7071, -0.7071, -1.691e-07, -0.7071, -0.7071, -1.691e-07, -1.559e-07, 1.0, 2.339e-07, -1.559e-07, 1.0, 2.339e-07, -1.559e-07, 1.0, 2.339e-07, -1.559e-07, 1.0, 2.339e-07, -1.0, -1.258e-07, -3e-14, -1.0, -1.258e-07, -3e-14, -1.0, -1.258e-07, -3e-14, -1.0, -1.258e-07, -3e-14, 1.0, 1.258e-07, 3e-14, 1.0, 1.258e-07, 3e-14, 1.0, 1.258e-07, 3e-14, 1.0, 1.258e-07, 3e-14, 1.559e-07, -1.0, -2.339e-07, 1.559e-07, -1.0, -2.339e-07, 1.559e-07, -1.0, -2.339e-07, 1.559e-07, -1.0, -2.339e-07, -0.7071, 0.7071, 1.691e-07, -0.7071, 0.7071, 1.691e-07, -0.7071, 0.7071, 1.691e-07, -0.7071, 0.7071, 1.691e-07, 0.7071, 0.7071, 1.691e-07, 0.7071, 0.7071, 1.691e-07, 0.7071, 0.7071, 1.691e-07, 0.7071, 0.7071, 1.691e-07])] * 3)])
me_collider_010 = bpy.data.meshes.new('collider.010')
me_collider_010.from_pydata([(-0.4723, -0.325, -1.0), (-0.4723, -0.325, 5.96e-08), (-0.4723, 0.325, 5.96e-08), (-0.4723, 0.325, -1.0), (-0.4523, 0.325, -1.0), (-0.4523, 0.325, 5.96e-08), (-0.4523, -0.325, 5.96e-08), (-0.4523, -0.325, -1.0)], [(0, 1), (1, 2), (2, 3), (3, 4), (4, 5), (5, 6), (6, 7), (7, 0), (6, 1), (5, 2), (7, 4), (3, 0)], [])
me_collider_010.use_remesh_fix_poles = True
me_collider_010.use_remesh_preserve_attributes = False
me_collider_010.update()
me_collider_collider = bpy.data.meshes.new('collider:collider')
me_collider_collider.from_pydata([(0.4523, -0.325, -1.0), (0.4523, -0.325, 0.0), (0.4523, 0.325, 0.0), (0.4523, 0.325, -1.0), (0.4723, 0.325, -1.0), (0.4723, 0.325, 0.0), (0.4723, -0.325, 0.0), (0.4723, -0.325, -1.0)], [(0, 1), (1, 2), (2, 3), (3, 4), (4, 5), (5, 6), (6, 7), (7, 0), (6, 1), (5, 2), (7, 4), (3, 0)], [])
me_collider_collider.use_remesh_fix_poles = True
me_collider_collider.use_remesh_preserve_attributes = False
me_collider_collider.update()
me_collider_011 = bpy.data.meshes.new('collider.011')
me_collider_011.from_pydata([(-0.475, 0.307, -1.0), (-0.475, 0.307, 5.96e-08), (-0.475, 0.327, 5.96e-08), (-0.475, 0.327, -1.0), (0.475, 0.327, -1.0), (0.475, 0.327, 5.96e-08), (0.475, 0.307, 5.96e-08), (0.475, 0.307, -1.0)], [(0, 1), (1, 2), (2, 3), (3, 4), (4, 5), (5, 6), (6, 7), (7, 0), (6, 1), (5, 2), (7, 4), (3, 0)], [])
me_collider_011.use_remesh_fix_poles = True
me_collider_011.use_remesh_preserve_attributes = False
me_collider_011.update()
me_collider_collider_001 = bpy.data.meshes.new('collider:collider.001')
me_collider_collider_001.from_pydata([(-0.475, -0.327, -1.0), (-0.475, -0.327, 5.96e-08), (-0.475, -0.307, 5.96e-08), (-0.475, -0.307, -1.0), (0.475, -0.307, -1.0), (0.475, -0.307, 5.96e-08), (0.475, -0.327, 5.96e-08), (0.475, -0.327, -1.0)], [(0, 1), (1, 2), (2, 3), (3, 4), (4, 5), (5, 6), (6, 7), (7, 0), (6, 1), (5, 2), (7, 4), (3, 0)], [])
me_collider_collider_001.use_remesh_fix_poles = True
me_collider_collider_001.use_remesh_preserve_attributes = False
me_collider_collider_001.update()

# ---- objects
ob_light = bpy.data.objects.new('Light', light_light)
ob_camera = bpy.data.objects.new('Camera', cam_camera)
ob_freeiva = bpy.data.objects.new('FreeIva', None)
ob_shellcollider = bpy.data.objects.new('shellCollider', me_cube_001)
ob_windows = bpy.data.objects.new('windows', me_externalglassframeborderobj1_001)
ob_cutout = bpy.data.objects.new('cutout', me_pcube175_003)
ob_tube = bpy.data.objects.new('tube', me_pcube175_004)
ob_collider = bpy.data.objects.new('collider', None)
ob_collider_001 = bpy.data.objects.new('collider.001', None)
ob_collider_002 = bpy.data.objects.new('collider.002', None)
ob_collider_003 = bpy.data.objects.new('collider.003', None)
ob_mesh_collider_010 = bpy.data.objects.new('mesh:collider.010', me_collider_010)
ob_mesh_collider_collider = bpy.data.objects.new('mesh:collider:collider', me_collider_collider)
ob_mesh_collider_011 = bpy.data.objects.new('mesh:collider.011', me_collider_011)
ob_mesh_collider_collider_001 = bpy.data.objects.new('mesh:collider:collider.001', me_collider_collider_001)

# ---- transforms, parenting, visibility, modifiers, constraints
ob_light.location = (4.076, 1.005, 5.904)
ob_light.rotation_euler = (0.6503, 0.05522, 1.866)
ob_light.lock_rotations_4d = False
ob_light.empty_display_type = 'ARROWS'
ob_light.color = (0.0, 0.0, 0.0, 0.0)
ob_light.lineart.crease_threshold = 0.0
ob_camera.location = (7.359, -6.926, 4.958)
ob_camera.rotation_euler = (1.109, 0.0, 0.8149)
ob_camera.lock_rotations_4d = False
ob_camera.empty_display_type = 'ARROWS'
ob_camera.color = (0.0, 0.0, 0.0, 0.0)
ob_camera.display_type = 'WIRE'
ob_camera.lineart.crease_threshold = 0.0
ob_freeiva.location = (0.0, 0.0, 0.0)
ob_shellcollider.parent = ob_freeiva
ob_shellcollider.location = (0.0, 0.0, 0.0)
ob_windows.parent = ob_freeiva
ob_windows.location = (-6.878e-08, -0.7867, -0.3715)
ob_windows.rotation_mode = 'QUATERNION'
ob_windows.rotation_quaternion = (0.7071, -4.75e-08, -4.75e-08, 0.7071)
ob_windows.scale = (1.0, 1.0, 1.0)
ob_cutout.parent = ob_freeiva
ob_cutout.location = (0.00114, 0.3447, -0.04234)
ob_cutout.rotation_mode = 'QUATERNION'
ob_cutout.rotation_quaternion = (0.7071, -4.75e-08, -4.75e-08, 0.7071)
ob_cutout.scale = (1.0, 1.0, 1.0)
ob_tube.parent = ob_freeiva
ob_tube.location = (0.00114, 0.3412, -0.04234)
ob_tube.rotation_mode = 'QUATERNION'
ob_tube.rotation_quaternion = (0.5, 0.5, -0.5, 0.5)
ob_tube.scale = (1.0, 1.0, 1.0)
ob_collider.parent = ob_tube
ob_collider.location = (0.0, 0.0, 0.0)
ob_collider.empty_display_type = 'ARROWS'
ob_collider.empty_display_size = 0.3
ob_collider.instance_type = 'COLLECTION'
ob_collider_001.parent = ob_tube
ob_collider_001.location = (0.0, 0.0, 0.0)
ob_collider_001.empty_display_type = 'ARROWS'
ob_collider_001.empty_display_size = 0.3
ob_collider_001.instance_type = 'COLLECTION'
ob_collider_002.parent = ob_tube
ob_collider_002.location = (0.0, 0.0, 0.0)
ob_collider_002.empty_display_type = 'ARROWS'
ob_collider_002.empty_display_size = 0.3
ob_collider_002.instance_type = 'COLLECTION'
ob_collider_003.parent = ob_tube
ob_collider_003.location = (0.0, 0.0, 0.0)
ob_collider_003.empty_display_type = 'ARROWS'
ob_collider_003.empty_display_size = 0.3
ob_collider_003.instance_type = 'COLLECTION'
ob_mesh_collider_010.location = (0.0, 0.0, 0.0)
ob_mesh_collider_collider.location = (0.0, 0.0, 0.0)
ob_mesh_collider_011.location = (0.0, 0.0, 0.0)
ob_mesh_collider_collider_001.location = (0.0, 0.0, 0.0)
ob_collider.instance_collection = col_collider_collider_010
ob_collider_001.instance_collection = col_collider_collider_collider
ob_collider_002.instance_collection = col_collider_collider_011
ob_collider_003.instance_collection = col_collider_collider_collider_001

# ---- collection membership
col_collection.objects.link(ob_light)
col_collection.objects.link(ob_camera)
col_collection.objects.link(ob_freeiva)
col_collection.objects.link(ob_shellcollider)
col_collection.objects.link(ob_windows)
col_collection.objects.link(ob_cutout)
col_collection.objects.link(ob_tube)
col_collection.objects.link(ob_collider)
col_collection.objects.link(ob_collider_001)
col_collection.objects.link(ob_collider_002)
col_collection.objects.link(ob_collider_003)
col_collider_collider_010.objects.link(ob_mesh_collider_010)
col_collider_collider_collider.objects.link(ob_mesh_collider_collider)
col_collider_collider_011.objects.link(ob_mesh_collider_011)
col_collider_collider_collider_001.objects.link(ob_mesh_collider_collider_001)

# ---- scene / render settings (as saved in the file)
scene.camera = ob_camera
scene.frame_start = 1; scene.frame_end = 250; scene.frame_set(2)
scene.render.engine = 'BLENDER_EEVEE_NEXT'
scene.cycles.sampling_pattern = 'TABULATED_SOBOL'
scene.cycles.use_light_tree = False
scene.view_settings.view_transform = 'Filmic'
bpy.context.view_layer.update()
